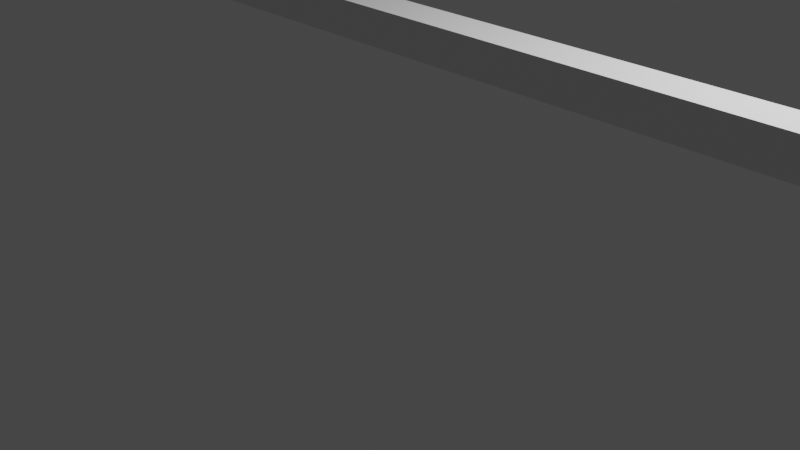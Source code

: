 # Source: FoodServicer.blend  (saved by Blender 2.80.75; exported with 4.5.12 LTS)
import bpy
from mathutils import Matrix  # noqa: F401  (used for matrix-valued properties, if any)

bpy.ops.wm.read_factory_settings(use_empty=True)
scene = bpy.context.scene
scene.name = 'Scene'

# ---- collections
col_collection = bpy.data.collections.new('Collection'); scene.collection.children.link(col_collection)

# ---- materials (node trees are filled in below, after node groups)
mat_material = bpy.data.materials.new('Material')
mat_material.alpha_threshold = 0.0
mat_material.use_transparent_shadow = False
mat_material.line_color = (0.0, 0.0, 0.0, 1.0)

# ---- material node trees
mat_material.use_nodes = True; mat_material.node_tree.nodes.clear()
_N = mat_material.node_tree.nodes; _L = mat_material.node_tree.links
n0 = _N.new('ShaderNodeOutputMaterial'); n0.name = 'Material Output'; n0.location = (300, 300)
n1 = _N.new('ShaderNodeBsdfPrincipled'); n1.name = 'Principled BSDF'; n1.location = (10, 300)
n1.distribution = 'GGX'
n1.subsurface_method = 'BURLEY'
n1.inputs[2].default_value = 0.4
n1.inputs[3].default_value = 1.45
n1.inputs[27].default_value = (0.0, 0.0, 0.0, 1.0)
n1.inputs[28].default_value = 1.0
_L.new(n1.outputs[0], n0.inputs[0])
n0.is_active_output = True

# ---- world
world_world = bpy.data.worlds.new('World'); scene.world = world_world
world_world.use_nodes = True; world_world.node_tree.nodes.clear()
_N = world_world.node_tree.nodes; _L = world_world.node_tree.links
n0 = _N.new('ShaderNodeOutputWorld'); n0.name = 'World Output'; n0.location = (300, 300)
n1 = _N.new('ShaderNodeBackground'); n1.name = 'Background'; n1.location = (10, 300)
n1.inputs[0].default_value = (0.05088, 0.05088, 0.05088, 1.0)
_L.new(n1.outputs[0], n0.inputs[0])
n0.is_active_output = True
world_world.color = (0.05088, 0.05088, 0.05088)
world_world.use_sun_shadow = False
world_world.sun_shadow_jitter_overblur = 0.0

# ---- cameras
cam_camera = bpy.data.cameras.new('Camera')
cam_camera.clip_end = 100.0
cam_camera.ortho_scale = 7.314

# ---- lights
light_light = bpy.data.lights.new('Light', 'POINT')
light_light.transmission_factor = 0.0
light_light.energy = 1000.0
light_light.shadow_soft_size = 0.1
light_light.shadow_maximum_resolution = 0.006
light_light.use_absolute_resolution = True

# ---- meshes
me_cube = bpy.data.meshes.new('Cube')
me_cube.from_pydata([(5.958, 2.183, 0.2067), (5.958, 1.817, 0.2067), (-5.958, 2.183, 0.2067), (-5.958, 1.817, 0.2067), (5.958, 2.183, -0.2067), (5.958, 1.817, -0.2067), (-5.958, 2.183, -0.2067), (-5.958, 1.817, -0.2067)], [], [(0, 4, 6, 2), (5, 1, 3, 7), (1, 0, 2, 3), (7, 6, 4, 5), (5, 4, 0, 1), (3, 2, 6, 7)])
_uv = me_cube.uv_layers.new(name='UVMap')
_uv.uv.foreach_set('vector', [0.375, 0.0, 0.625, 0.0, 0.625, 0.25, 0.375, 0.25, 0.375, 0.25, 0.625, 0.25, 0.625, 0.5, 0.375, 0.5, 0.375, 0.5, 0.625, 0.5, 0.625, 0.75, 0.375, 0.75, 0.375, 0.75, 0.625, 0.75, 0.625, 1.0, 0.375, 1.0, 0.125, 0.5, 0.375, 0.5, 0.375, 0.75, 0.125, 0.75, 0.625, 0.5, 0.875, 0.5, 0.875, 0.75, 0.625, 0.75])
me_cube.materials.append(mat_material)
me_cube.use_remesh_preserve_volume = False
me_cube.use_remesh_preserve_attributes = False
me_cube.use_mirror_vertex_groups = False
me_cube.update()

# ---- objects
ob_foodservicer = bpy.data.objects.new('FoodServicer', me_cube)
ob_light = bpy.data.objects.new('Light', light_light)
ob_camera = bpy.data.objects.new('Camera', cam_camera)

# ---- transforms, parenting, visibility, modifiers, constraints
ob_foodservicer.location = (0.0, 0.0, 0.0)
ob_foodservicer.rotation_euler = (1.571, 0.0, 3.142)
ob_foodservicer.lock_rotations_4d = False
ob_foodservicer.empty_display_type = 'ARROWS'
ob_foodservicer.lineart.crease_threshold = 0.0
ob_light.location = (4.076, 1.005, 5.904)
ob_light.rotation_euler = (0.6503, 0.05522, 1.866)
ob_light.lock_rotations_4d = False
ob_light.empty_display_type = 'ARROWS'
ob_light.color = (0.0, 0.0, 0.0, 0.0)
ob_light.lineart.crease_threshold = 0.0
ob_camera.location = (7.359, -6.926, 4.958)
ob_camera.rotation_euler = (1.109, 0.0, 0.8149)
ob_camera.lock_rotations_4d = False
ob_camera.empty_display_type = 'ARROWS'
ob_camera.color = (0.0, 0.0, 0.0, 0.0)
ob_camera.display_type = 'WIRE'
ob_camera.lineart.crease_threshold = 0.0

# ---- collection membership
col_collection.objects.link(ob_foodservicer)
col_collection.objects.link(ob_light)
col_collection.objects.link(ob_camera)

# ---- scene / render settings (as saved in the file)
scene.camera = ob_camera
scene.frame_start = 1; scene.frame_end = 250; scene.frame_set(1)
scene.render.engine = 'BLENDER_EEVEE_NEXT'
scene.cycles.use_denoising = False
scene.cycles.samples = 128
scene.cycles.sampling_pattern = 'TABULATED_SOBOL'
scene.cycles.use_adaptive_sampling = False
scene.cycles.use_light_tree = False
scene.view_settings.view_transform = 'Filmic'
bpy.context.view_layer.update()

